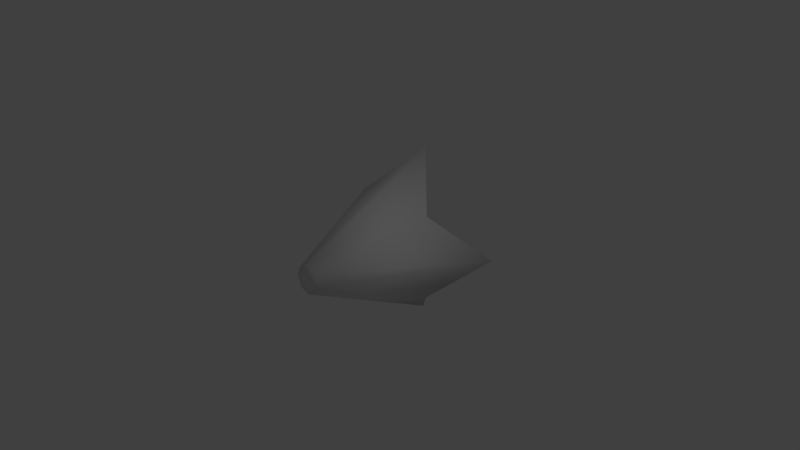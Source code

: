 # Source: muzzle_Flash.blend  (saved by Blender 2.79.0; exported with 4.5.12 LTS)
import bpy
from mathutils import Matrix  # noqa: F401  (used for matrix-valued properties, if any)

bpy.ops.wm.read_factory_settings(use_empty=True)
scene = bpy.context.scene
scene.name = 'Scene'

# ---- collections
col_collection_1 = bpy.data.collections.new('Collection 1'); scene.collection.children.link(col_collection_1)

# ---- materials (node trees are filled in below, after node groups)
mat_material = bpy.data.materials.new('Material')
mat_material.alpha_threshold = 0.0
mat_material.use_transparent_shadow = False
mat_material.roughness = 0.5
mat_material.line_color = (0.0, 0.0, 0.0, 1.0)

# ---- material node trees

# ---- world
world_world = bpy.data.worlds.new('World'); scene.world = world_world
world_world.color = (0.05088, 0.05088, 0.05088)
world_world.use_sun_shadow = False
world_world.sun_shadow_jitter_overblur = 0.0
world_world.cycles.sampling_method = 'MANUAL'

# ---- cameras
cam_camera = bpy.data.cameras.new('Camera')
cam_camera.clip_end = 100.0
cam_camera.lens = 35.0
cam_camera.sensor_width = 32.0
cam_camera.sensor_height = 18.0
cam_camera.ortho_scale = 7.314
cam_camera.dof.focus_distance = 0.0
cam_camera.dof.aperture_fstop = 128.0

# ---- lights
light_lamp = bpy.data.lights.new('Lamp', 'POINT')
light_lamp.transmission_factor = 0.0
light_lamp.cutoff_distance = 30.0
light_lamp.energy = 100.0
light_lamp.shadow_buffer_clip_start = 1.001
light_lamp.shadow_soft_size = 0.1
light_lamp.shadow_maximum_resolution = 0.006
light_lamp.use_absolute_resolution = True

# ---- meshes
me_cube = bpy.data.meshes.new('Cube')
me_cube.from_pydata([(0.2574, 0.3253, -0.2574), (0.1384, -1.0, -0.1384), (-0.1384, -1.0, -0.1384), (-0.2574, 0.3253, -0.2574), (0.2574, 0.3253, 0.2574), (0.1384, -1.0, 0.1384), (-0.1384, -1.0, 0.1384), (-0.2574, 0.3253, 0.2574), (2.052e-07, 0.3253, -0.364), (-2.152e-07, -1.0, -0.1957), (2.336e-07, 0.3253, 0.364), (-3.202e-07, -1.0, 0.1957), (0.364, 0.3253, -1.603e-08), (0.1957, -1.0, 1.11e-08), (-0.1957, -1.0, 1.11e-08), (-0.364, 0.3253, -2.153e-08), (2.206e-07, 0.3253, -1.97e-08), (-2.682e-07, -1.0, 1.11e-08), (1.696e-07, 1.0, -1.207), (-0.5878, 0.448, -0.5878), (1.207, 1.0, 0.0), (0.5878, 0.448, 0.5878), (-1.207, 1.0, 0.0), (-0.5878, 0.448, 0.5878), (2.415e-07, 1.0, 1.207), (0.5878, 0.448, -0.5878)], [], [(18, 9, 2, 19), (24, 23, 6, 11), (20, 21, 5, 13), (17, 11, 6, 14), (14, 6, 23, 22), (16, 8, 3, 15), (12, 0, 8, 16), (13, 5, 11, 17), (21, 24, 11, 5), (25, 1, 9, 18), (1, 13, 17, 9), (4, 12, 16, 10), (10, 16, 15, 7), (2, 14, 22, 19), (9, 17, 14, 2), (25, 20, 13, 1), (3, 8, 18, 19), (12, 4, 21, 20), (7, 15, 22, 23), (10, 7, 23, 24), (8, 0, 25, 18), (4, 10, 24, 21), (0, 12, 20, 25), (15, 3, 19, 22)])
me_cube.polygons.foreach_set('use_smooth', [True] * 24)
me_cube.materials.append(mat_material)
me_cube.use_remesh_preserve_volume = False
me_cube.use_remesh_preserve_attributes = False
me_cube.use_mirror_vertex_groups = False
me_cube.update()

# ---- objects
ob_cube = bpy.data.objects.new('Cube', me_cube)
ob_lamp = bpy.data.objects.new('Lamp', light_lamp)
ob_camera = bpy.data.objects.new('Camera', cam_camera)

# ---- transforms, parenting, visibility, modifiers, constraints
ob_cube.location = (0.0, 0.0, 0.0)
ob_cube.lock_rotations_4d = False
ob_cube.empty_display_type = 'ARROWS'
ob_cube.lineart.crease_threshold = 0.0
ob_lamp.location = (4.076, 1.005, 5.904)
ob_lamp.rotation_euler = (0.6503, 0.05522, 1.866)
ob_lamp.lock_rotations_4d = False
ob_lamp.empty_display_type = 'ARROWS'
ob_lamp.color = (0.0, 0.0, 0.0, 0.0)
ob_lamp.lineart.crease_threshold = 0.0
ob_camera.location = (7.481, -6.508, 5.344)
ob_camera.rotation_euler = (1.109, 0.0, 0.8149)
ob_camera.lock_rotations_4d = False
ob_camera.empty_display_type = 'ARROWS'
ob_camera.color = (0.0, 0.0, 0.0, 0.0)
ob_camera.display_type = 'WIRE'
ob_camera.lineart.crease_threshold = 0.0

# ---- collection membership
col_collection_1.objects.link(ob_cube)
col_collection_1.objects.link(ob_lamp)
col_collection_1.objects.link(ob_camera)

# ---- scene / render settings (as saved in the file)
scene.camera = ob_camera
scene.frame_start = 1; scene.frame_end = 250; scene.frame_set(1)
scene.render.engine = 'BLENDER_EEVEE_NEXT'
scene.render.resolution_percentage = 50
scene.render.dither_intensity = 0.0
scene.cycles.use_denoising = False
scene.cycles.samples = 128
scene.cycles.sampling_pattern = 'TABULATED_SOBOL'
scene.cycles.use_adaptive_sampling = False
scene.cycles.use_light_tree = False
scene.cycles.blur_glossy = 0.0
scene.cycles.sample_clamp_indirect = 0.0
scene.view_settings.view_transform = 'Standard'
bpy.context.view_layer.update()
